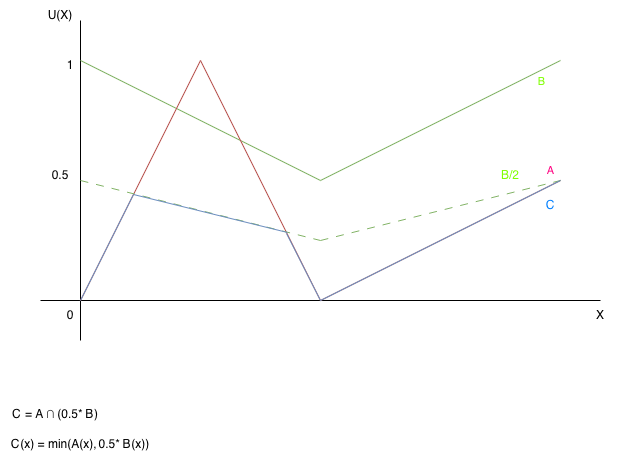

The diagram above was exported from draw.io. Its source (the exported page's mxGraphModel, read from the mxfile embedded in the PNG):
<mxGraphModel dx="1306" dy="877" grid="1" gridSize="10" guides="1" tooltips="1" connect="1" arrows="1" fold="1" page="1" pageScale="1" pageWidth="827" pageHeight="1169" math="0" shadow="0">
  <root>
    <mxCell id="0" />
    <mxCell id="1" parent="0" />
    <mxCell id="XI-rEXI4VIbd831NZeda-1" value="" style="endArrow=none;html=1;rounded=0;" parent="1" edge="1">
      <mxGeometry width="50" height="50" relative="1" as="geometry">
        <mxPoint x="160" y="400" as="sourcePoint" />
        <mxPoint x="160" y="80" as="targetPoint" />
      </mxGeometry>
    </mxCell>
    <mxCell id="XI-rEXI4VIbd831NZeda-2" value="" style="endArrow=none;html=1;rounded=0;" parent="1" edge="1">
      <mxGeometry width="50" height="50" relative="1" as="geometry">
        <mxPoint x="120" y="360" as="sourcePoint" />
        <mxPoint x="680" y="360" as="targetPoint" />
      </mxGeometry>
    </mxCell>
    <mxCell id="XI-rEXI4VIbd831NZeda-3" value="" style="endArrow=none;html=1;rounded=0;fillColor=#d5e8d4;strokeColor=#82b366;" parent="1" edge="1">
      <mxGeometry width="50" height="50" relative="1" as="geometry">
        <mxPoint x="160" y="120" as="sourcePoint" />
        <mxPoint x="400" y="240" as="targetPoint" />
      </mxGeometry>
    </mxCell>
    <mxCell id="XI-rEXI4VIbd831NZeda-4" value="" style="endArrow=none;html=1;rounded=0;fillColor=#d5e8d4;strokeColor=#82b366;" parent="1" edge="1">
      <mxGeometry width="50" height="50" relative="1" as="geometry">
        <mxPoint x="400" y="240" as="sourcePoint" />
        <mxPoint x="640" y="120" as="targetPoint" />
      </mxGeometry>
    </mxCell>
    <mxCell id="XI-rEXI4VIbd831NZeda-8" value="&lt;span style=&quot;color: rgb(128, 255, 0);&quot;&gt;B&lt;/span&gt;" style="edgeLabel;html=1;align=center;verticalAlign=middle;resizable=0;points=[];" parent="XI-rEXI4VIbd831NZeda-4" vertex="1" connectable="0">
      <mxGeometry x="0.6" y="-4" relative="1" as="geometry">
        <mxPoint x="26" y="-7" as="offset" />
      </mxGeometry>
    </mxCell>
    <mxCell id="XI-rEXI4VIbd831NZeda-5" value="" style="endArrow=none;html=1;rounded=0;fillColor=#f8cecc;strokeColor=#b85450;" parent="1" edge="1">
      <mxGeometry width="50" height="50" relative="1" as="geometry">
        <mxPoint x="160" y="360" as="sourcePoint" />
        <mxPoint x="280" y="120" as="targetPoint" />
      </mxGeometry>
    </mxCell>
    <mxCell id="XI-rEXI4VIbd831NZeda-6" value="" style="endArrow=none;html=1;rounded=0;fillColor=#f8cecc;strokeColor=#b85450;" parent="1" edge="1">
      <mxGeometry width="50" height="50" relative="1" as="geometry">
        <mxPoint x="280" y="120" as="sourcePoint" />
        <mxPoint x="400" y="360" as="targetPoint" />
      </mxGeometry>
    </mxCell>
    <mxCell id="XI-rEXI4VIbd831NZeda-7" value="" style="endArrow=none;html=1;rounded=0;fillColor=#f8cecc;strokeColor=#b85450;" parent="1" edge="1">
      <mxGeometry width="50" height="50" relative="1" as="geometry">
        <mxPoint x="400" y="360" as="sourcePoint" />
        <mxPoint x="640" y="240" as="targetPoint" />
      </mxGeometry>
    </mxCell>
    <mxCell id="XI-rEXI4VIbd831NZeda-9" value="&lt;span style=&quot;color: rgb(255, 0, 128);&quot;&gt;A&lt;/span&gt;" style="edgeLabel;html=1;align=center;verticalAlign=middle;resizable=0;points=[];" parent="XI-rEXI4VIbd831NZeda-7" vertex="1" connectable="0">
      <mxGeometry x="0.73" y="-3" relative="1" as="geometry">
        <mxPoint x="21" y="-29" as="offset" />
      </mxGeometry>
    </mxCell>
    <mxCell id="XI-rEXI4VIbd831NZeda-10" value="1" style="text;html=1;whiteSpace=wrap;strokeColor=none;fillColor=none;align=center;verticalAlign=middle;rounded=0;" parent="1" vertex="1">
      <mxGeometry x="120" y="110" width="60" height="30" as="geometry" />
    </mxCell>
    <mxCell id="XI-rEXI4VIbd831NZeda-11" value="&lt;div&gt;0.5&lt;/div&gt;" style="text;html=1;whiteSpace=wrap;strokeColor=none;fillColor=none;align=center;verticalAlign=middle;rounded=0;" parent="1" vertex="1">
      <mxGeometry x="110" y="220" width="60" height="30" as="geometry" />
    </mxCell>
    <mxCell id="XI-rEXI4VIbd831NZeda-12" value="0" style="text;html=1;whiteSpace=wrap;strokeColor=none;fillColor=none;align=center;verticalAlign=middle;rounded=0;" parent="1" vertex="1">
      <mxGeometry x="120" y="360" width="60" height="30" as="geometry" />
    </mxCell>
    <mxCell id="XI-rEXI4VIbd831NZeda-17" value="X" style="text;html=1;whiteSpace=wrap;strokeColor=none;fillColor=none;align=center;verticalAlign=middle;rounded=0;" parent="1" vertex="1">
      <mxGeometry x="650" y="360" width="60" height="30" as="geometry" />
    </mxCell>
    <mxCell id="XI-rEXI4VIbd831NZeda-18" value="U(X)" style="text;html=1;whiteSpace=wrap;strokeColor=none;fillColor=none;align=center;verticalAlign=middle;rounded=0;" parent="1" vertex="1">
      <mxGeometry x="110" y="60" width="60" height="30" as="geometry" />
    </mxCell>
    <mxCell id="XI-rEXI4VIbd831NZeda-19" value="&lt;div data-math=&quot;C = A \cap (0.5 - B)&quot; class=&quot;math-block&quot;&gt;&lt;span class=&quot;katex-display&quot;&gt;&lt;span class=&quot;katex&quot;&gt;&lt;span aria-hidden=&quot;true&quot; class=&quot;katex-html&quot;&gt;&lt;span class=&quot;base&quot;&gt;&lt;span style=&quot;height: 0.6833em;&quot; class=&quot;strut&quot;&gt;&lt;/span&gt;&lt;span class=&quot;mord mathnormal&quot; style=&quot;margin-right: 0.0715em;&quot;&gt;C&lt;/span&gt;&lt;span style=&quot;margin-right: 0.2778em;&quot; class=&quot;mspace&quot;&gt;&lt;/span&gt;&lt;span class=&quot;mrel&quot;&gt;=&lt;/span&gt;&lt;span style=&quot;margin-right: 0.2778em;&quot; class=&quot;mspace&quot;&gt;&lt;/span&gt;&lt;/span&gt;&lt;span class=&quot;base&quot;&gt;&lt;span style=&quot;height: 0.6833em;&quot; class=&quot;strut&quot;&gt;&lt;/span&gt;&lt;span class=&quot;mord mathnormal&quot;&gt;A&lt;/span&gt;&lt;span style=&quot;margin-right: 0.2222em;&quot; class=&quot;mspace&quot;&gt;&lt;/span&gt;&lt;span class=&quot;mbin&quot;&gt;∩&lt;/span&gt;&lt;span style=&quot;margin-right: 0.2222em;&quot; class=&quot;mspace&quot;&gt;&lt;/span&gt;&lt;/span&gt;&lt;span class=&quot;base&quot;&gt;&lt;span style=&quot;height: 1em; vertical-align: -0.25em;&quot; class=&quot;strut&quot;&gt;&lt;/span&gt;&lt;span class=&quot;mopen&quot;&gt;(&lt;/span&gt;&lt;span class=&quot;mord&quot;&gt;0.5&lt;/span&gt;*&lt;span style=&quot;margin-right: 0.2222em;&quot; class=&quot;mspace&quot;&gt;&lt;/span&gt;&lt;/span&gt;&lt;span class=&quot;base&quot;&gt;&lt;span style=&quot;height: 1em; vertical-align: -0.25em;&quot; class=&quot;strut&quot;&gt;&lt;/span&gt;&lt;span class=&quot;mord mathnormal&quot; style=&quot;margin-right: 0.0502em;&quot;&gt;B&lt;/span&gt;&lt;span class=&quot;mclose&quot;&gt;)&lt;/span&gt;&lt;/span&gt;&lt;/span&gt;&lt;/span&gt;&lt;/span&gt;&lt;/div&gt;" style="text;html=1;whiteSpace=wrap;strokeColor=none;fillColor=none;align=center;verticalAlign=middle;rounded=0;" parent="1" vertex="1">
      <mxGeometry x="80" y="460" width="110" height="30" as="geometry" />
    </mxCell>
    <mxCell id="XI-rEXI4VIbd831NZeda-20" value="&lt;div data-math=&quot;C(x) = \min(A(x), 0.5 - B(x))&quot; class=&quot;math-block&quot;&gt;&lt;span class=&quot;katex-display&quot;&gt;&lt;span class=&quot;katex&quot;&gt;&lt;span aria-hidden=&quot;true&quot; class=&quot;katex-html&quot;&gt;&lt;span class=&quot;base&quot;&gt;&lt;span style=&quot;height: 1em; vertical-align: -0.25em;&quot; class=&quot;strut&quot;&gt;&lt;/span&gt;&lt;span class=&quot;mord mathnormal&quot; style=&quot;margin-right: 0.0715em;&quot;&gt;C&lt;/span&gt;&lt;span class=&quot;mopen&quot;&gt;(&lt;/span&gt;&lt;span class=&quot;mord mathnormal&quot;&gt;x&lt;/span&gt;&lt;span class=&quot;mclose&quot;&gt;)&lt;/span&gt;&lt;span style=&quot;margin-right: 0.2778em;&quot; class=&quot;mspace&quot;&gt;&lt;/span&gt;&lt;span class=&quot;mrel&quot;&gt;=&lt;/span&gt;&lt;span style=&quot;margin-right: 0.2778em;&quot; class=&quot;mspace&quot;&gt;&lt;/span&gt;&lt;/span&gt;&lt;span class=&quot;base&quot;&gt;&lt;span style=&quot;height: 1em; vertical-align: -0.25em;&quot; class=&quot;strut&quot;&gt;&lt;/span&gt;&lt;span class=&quot;mop&quot;&gt;min&lt;/span&gt;&lt;span class=&quot;mopen&quot;&gt;(&lt;/span&gt;&lt;span class=&quot;mord mathnormal&quot;&gt;A&lt;/span&gt;&lt;span class=&quot;mopen&quot;&gt;(&lt;/span&gt;&lt;span class=&quot;mord mathnormal&quot;&gt;x&lt;/span&gt;&lt;span class=&quot;mclose&quot;&gt;)&lt;/span&gt;&lt;span class=&quot;mpunct&quot;&gt;,&lt;/span&gt;&lt;span style=&quot;margin-right: 0.1667em;&quot; class=&quot;mspace&quot;&gt;&lt;/span&gt;&lt;span class=&quot;mord&quot;&gt;0.5&lt;/span&gt;*&lt;span style=&quot;margin-right: 0.2222em;&quot; class=&quot;mspace&quot;&gt;&lt;/span&gt;&lt;/span&gt;&lt;span class=&quot;base&quot;&gt;&lt;span style=&quot;height: 1em; vertical-align: -0.25em;&quot; class=&quot;strut&quot;&gt;&lt;/span&gt;&lt;span class=&quot;mord mathnormal&quot; style=&quot;margin-right: 0.0502em;&quot;&gt;B&lt;/span&gt;&lt;span class=&quot;mopen&quot;&gt;(&lt;/span&gt;&lt;span class=&quot;mord mathnormal&quot;&gt;x&lt;/span&gt;&lt;span class=&quot;mclose&quot;&gt;))&lt;/span&gt;&lt;/span&gt;&lt;/span&gt;&lt;/span&gt;&lt;/span&gt;&lt;/div&gt;" style="text;html=1;whiteSpace=wrap;strokeColor=none;fillColor=none;align=center;verticalAlign=middle;rounded=0;" parent="1" vertex="1">
      <mxGeometry x="80" y="490" width="160" height="30" as="geometry" />
    </mxCell>
    <mxCell id="XI-rEXI4VIbd831NZeda-26" value="" style="endArrow=none;html=1;rounded=0;fillColor=#d5e8d4;strokeColor=#82b366;dashed=1;dashPattern=8 8;" parent="1" edge="1">
      <mxGeometry width="50" height="50" relative="1" as="geometry">
        <mxPoint x="160" y="240" as="sourcePoint" />
        <mxPoint x="400" y="300" as="targetPoint" />
      </mxGeometry>
    </mxCell>
    <mxCell id="XI-rEXI4VIbd831NZeda-28" value="" style="endArrow=none;html=1;rounded=0;fillColor=#d5e8d4;strokeColor=#82b366;dashed=1;dashPattern=8 8;" parent="1" edge="1">
      <mxGeometry width="50" height="50" relative="1" as="geometry">
        <mxPoint x="400" y="300" as="sourcePoint" />
        <mxPoint x="640" y="240" as="targetPoint" />
      </mxGeometry>
    </mxCell>
    <mxCell id="XI-rEXI4VIbd831NZeda-29" value="&lt;span style=&quot;color: rgb(0, 127, 255);&quot;&gt;C&lt;/span&gt;" style="text;html=1;whiteSpace=wrap;strokeColor=none;fillColor=none;align=center;verticalAlign=middle;rounded=0;" parent="1" vertex="1">
      <mxGeometry x="600" y="250" width="60" height="30" as="geometry" />
    </mxCell>
    <mxCell id="XI-rEXI4VIbd831NZeda-31" value="" style="endArrow=none;html=1;rounded=0;fillColor=#dae8fc;strokeColor=#6c8ebf;" parent="1" edge="1">
      <mxGeometry width="50" height="50" relative="1" as="geometry">
        <mxPoint x="160" y="360" as="sourcePoint" />
        <mxPoint x="213" y="254" as="targetPoint" />
      </mxGeometry>
    </mxCell>
    <mxCell id="XI-rEXI4VIbd831NZeda-32" value="" style="endArrow=none;html=1;rounded=0;fillColor=#dae8fc;strokeColor=#6c8ebf;" parent="1" edge="1">
      <mxGeometry width="50" height="50" relative="1" as="geometry">
        <mxPoint x="367" y="292" as="sourcePoint" />
        <mxPoint x="213" y="254" as="targetPoint" />
      </mxGeometry>
    </mxCell>
    <mxCell id="XI-rEXI4VIbd831NZeda-33" value="" style="endArrow=none;html=1;rounded=0;fillColor=#dae8fc;strokeColor=#6c8ebf;" parent="1" edge="1">
      <mxGeometry width="50" height="50" relative="1" as="geometry">
        <mxPoint x="400" y="360" as="sourcePoint" />
        <mxPoint x="366" y="293" as="targetPoint" />
      </mxGeometry>
    </mxCell>
    <mxCell id="XI-rEXI4VIbd831NZeda-34" value="" style="endArrow=none;html=1;rounded=0;fillColor=#dae8fc;strokeColor=#6c8ebf;" parent="1" edge="1">
      <mxGeometry width="50" height="50" relative="1" as="geometry">
        <mxPoint x="400" y="360" as="sourcePoint" />
        <mxPoint x="640" y="240" as="targetPoint" />
      </mxGeometry>
    </mxCell>
    <mxCell id="XI-rEXI4VIbd831NZeda-35" value="&lt;span style=&quot;color: rgb(128, 255, 0);&quot;&gt;B/2&lt;/span&gt;" style="text;html=1;whiteSpace=wrap;strokeColor=none;fillColor=none;align=center;verticalAlign=middle;rounded=0;" parent="1" vertex="1">
      <mxGeometry x="560" y="220" width="60" height="30" as="geometry" />
    </mxCell>
  </root>
</mxGraphModel>